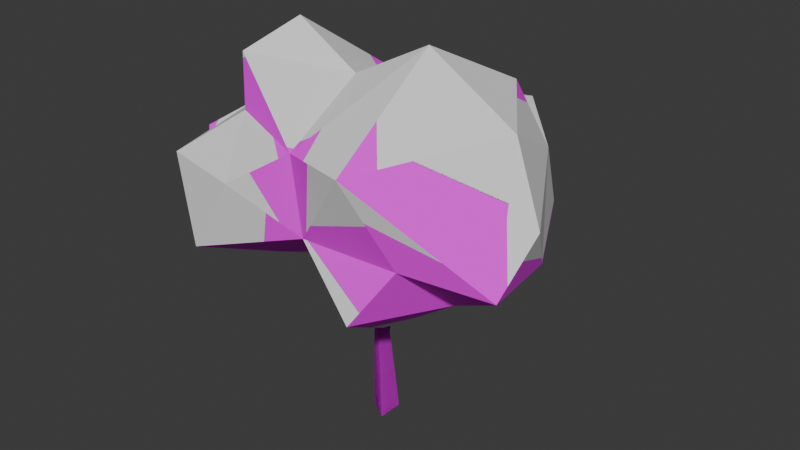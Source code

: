 # Source: Tree_Generator.blend  (saved by Blender 4.2.67; exported with 4.5.12 LTS)
import bpy
from mathutils import Matrix  # noqa: F401  (used for matrix-valued properties, if any)

bpy.ops.wm.read_factory_settings(use_empty=True)
scene = bpy.context.scene
scene.name = 'Scene'

# ---- collections
col_source = bpy.data.collections.new('Source'); scene.collection.children.link(col_source)

# ---- images (referenced by path relative to the original .blend; pixels are not part of the script)
import os
ASSET_DIR = os.environ.get("B2B_ASSET_DIR", "")  # directory of the original .blend (textures are referenced by path, not embedded)
HERE = os.path.dirname(os.path.abspath(__file__))  # packed textures are extracted next to this script under _unpacked/

def load_image(name, relpath, width, height, colorspace="sRGB"):
    """Load a texture the original file referenced (path relative to the .blend, or extracted next to this script)."""
    p = next((c for c in (os.path.join(HERE, relpath), os.path.join(ASSET_DIR, relpath)) if relpath and os.path.exists(c)), "")
    if p:
        img = bpy.data.images.load(p, check_existing=True)
        img.name = name
    else:  # same state as the original file: an image datablock whose file is absent (Cycles renders it pink)
        img = bpy.data.images.new(name, width, height)
        img.source = "FILE"
        img.filepath = "//" + (relpath or name)
    img.colorspace_settings.name = colorspace
    return img
img_tree_texture_png = load_image('Tree Texture.png', 'Tree Texture.png', 1024, 1024, 'sRGB')

# ---- materials (node trees are filled in below, after node groups)
mat_leaf = bpy.data.materials.new('Leaf')
mat_leaf.alpha_threshold = 0.0
mat_leaf.roughness = 0.5
mat_leaf.line_color = (0.0, 0.0, 0.0, 1.0)

# ---- node groups
ng_random_offset = bpy.data.node_groups.new('Random Offset', 'GeometryNodeTree')
_s = ng_random_offset.interface.new_socket(name='Offset', in_out='OUTPUT', socket_type='NodeSocketVector')
_s = ng_random_offset.interface.new_socket(name='Range', in_out='INPUT', socket_type='NodeSocketFloat')
_s.min_value = -1e+04
_s.max_value = 1e+04
_s = ng_random_offset.interface.new_socket(name='ID', in_out='INPUT', socket_type='NodeSocketInt')
_s = ng_random_offset.interface.new_socket(name='Seed', in_out='INPUT', socket_type='NodeSocketInt')
_s.default_value = 45
_s.min_value = -10000
_s.max_value = 10000
_N = ng_random_offset.nodes; _L = ng_random_offset.links
n0 = _N.new('NodeGroupOutput'); n0.name = 'Group Output'; n0.location = (395, 0)
n1 = _N.new('NodeGroupInput'); n1.name = 'Group Input'; n1.location = (-405, 0)
n2 = _N.new('FunctionNodeRandomValue'); n2.name = 'Random Value'; n2.location = (205, 40)
n2.data_type = 'FLOAT_VECTOR'
n3 = _N.new('ShaderNodeCombineXYZ'); n3.name = 'Combine XYZ'; n3.location = (7, 31)
n3.hide = True
n3.inputs[2].default_value = 1.0
n4 = _N.new('ShaderNodeCombineXYZ'); n4.name = 'Combine XYZ.001'; n4.location = (-3, -40)
n4.hide = True
n4.inputs[2].default_value = 1.0
n5 = _N.new('ShaderNodeMath'); n5.name = 'Math'; n5.location = (-205, -2)
n5.hide = True
n5.operation = 'MULTIPLY'
n5.inputs[1].default_value = -1.0
_L.new(n3.outputs[0], n2.inputs[0])
_L.new(n5.outputs[0], n3.inputs[1])
_L.new(n5.outputs[0], n3.inputs[0])
_L.new(n4.outputs[0], n2.inputs[1])
_L.new(n1.outputs[0], n4.inputs[0])
_L.new(n1.outputs[0], n4.inputs[1])
_L.new(n1.outputs[0], n5.inputs[0])
_L.new(n1.outputs[2], n2.inputs[8])
_L.new(n2.outputs[0], n0.inputs[0])
_L.new(n1.outputs[1], n2.inputs[7])
n0.is_active_output = True
ng_random_branch = bpy.data.node_groups.new('Random Branch', 'GeometryNodeTree')
_s = ng_random_branch.interface.new_socket(name='Offset', in_out='OUTPUT', socket_type='NodeSocketVector')
_s = ng_random_branch.interface.new_socket(name='Range', in_out='INPUT', socket_type='NodeSocketFloat')
_s.min_value = -1e+04
_s.max_value = 1e+04
_s = ng_random_branch.interface.new_socket(name='Height', in_out='INPUT', socket_type='NodeSocketFloat')
_s.default_value = 0.5
_s.min_value = -1e+04
_s.max_value = 1e+04
_s = ng_random_branch.interface.new_socket(name='ID', in_out='INPUT', socket_type='NodeSocketInt')
_s = ng_random_branch.interface.new_socket(name='Seed', in_out='INPUT', socket_type='NodeSocketInt')
_s.default_value = 45
_s.min_value = -10000
_s.max_value = 10000
_N = ng_random_branch.nodes; _L = ng_random_branch.links
n0 = _N.new('NodeGroupOutput'); n0.name = 'Group Output'; n0.location = (561, 0)
n1 = _N.new('NodeGroupInput'); n1.name = 'Group Input'; n1.location = (-571, 0)
n2 = _N.new('ShaderNodeVectorMath'); n2.name = 'Vector Math.003'; n2.location = (371, 85)
n2.hide = True
n2.operation = 'MULTIPLY'
n3 = _N.new('GeometryNodeGroup'); n3.name = 'Group.002'; n3.location = (44, 36)
n3.hide = True
n3.node_tree = ng_random_offset
n4 = _N.new('ShaderNodeCombineXYZ'); n4.name = 'Combine XYZ.004'; n4.location = (216, -35)
n4.hide = True
n4.inputs[0].default_value = 1.0
n4.inputs[1].default_value = 1.0
n5 = _N.new('ShaderNodeMath'); n5.name = 'Math.005'; n5.location = (58, -54)
n5.hide = True
n5.operation = 'MULTIPLY'
n6 = _N.new('FunctionNodeRandomValue'); n6.name = 'Random Value.001'; n6.location = (-131, -85)
n6.hide = True
n6.inputs[2].default_value = 0.8
n6.inputs[3].default_value = 1.2
_L.new(n5.outputs[0], n4.inputs[2])
_L.new(n3.outputs[0], n2.inputs[0])
_L.new(n4.outputs[0], n2.inputs[1])
_L.new(n6.outputs[1], n5.inputs[1])
_L.new(n1.outputs[0], n3.inputs[0])
_L.new(n1.outputs[3], n3.inputs[2])
_L.new(n1.outputs[3], n6.inputs[8])
_L.new(n1.outputs[1], n5.inputs[0])
_L.new(n2.outputs[0], n0.inputs[0])
_L.new(n1.outputs[2], n3.inputs[1])
_L.new(n1.outputs[2], n6.inputs[7])
n0.is_active_output = True
ng_branch = bpy.data.node_groups.new('Branch', 'GeometryNodeTree')
_s = ng_branch.interface.new_socket(name='Geometry', in_out='OUTPUT', socket_type='NodeSocketGeometry')
_s = ng_branch.interface.new_socket(name='Geometry', in_out='INPUT', socket_type='NodeSocketGeometry')
_s = ng_branch.interface.new_socket(name='Main Range', in_out='INPUT', socket_type='NodeSocketFloat')
_s.default_attribute_name = '0.2'
_s = ng_branch.interface.new_socket(name='Main Height', in_out='INPUT', socket_type='NodeSocketFloat')
_s.default_attribute_name = '2.5'
_s = ng_branch.interface.new_socket(name='Branch Range', in_out='INPUT', socket_type='NodeSocketFloat')
_s.default_attribute_name = '1'
_s = ng_branch.interface.new_socket(name='Branch Height', in_out='INPUT', socket_type='NodeSocketFloat')
_s.default_attribute_name = '2'
_s = ng_branch.interface.new_socket(name='Seed', in_out='INPUT', socket_type='NodeSocketInt')
_s.default_attribute_name = '0'
ng_branch.is_modifier = True
_N = ng_branch.nodes; _L = ng_branch.links
n0 = _N.new('NodeGroupInput'); n0.name = 'Group Input'; n0.location = (-1000, -211)
n0.hide = True
n1 = _N.new('NodeGroupOutput'); n1.name = 'Group Output'; n1.location = (1306, -130)
n2 = _N.new('GeometryNodeExtrudeMesh'); n2.name = 'Extrude Mesh'; n2.location = (137, -272)
n2.hide = True
n3 = _N.new('GeometryNodeExtrudeMesh'); n3.name = 'Extrude Mesh.001'; n3.location = (-366, -242)
n3.hide = True
n4 = _N.new('GeometryNodeExtrudeMesh'); n4.name = 'Extrude Mesh.002'; n4.location = (386, -129)
n4.hide = True
n5 = _N.new('GeometryNodeJoinGeometry'); n5.name = 'Join Geometry'; n5.location = (883, -119)
n6 = _N.new('GeometryNodeScaleElements'); n6.name = 'Scale Elements'; n6.location = (405, -274)
n6.hide = True
n6.inputs[2].default_value = 0.5
n7 = _N.new('GeometryNodeScaleElements'); n7.name = 'Scale Elements.001'; n7.location = (645, -125)
n7.hide = True
n7.inputs[2].default_value = 0.3
n8 = _N.new('GeometryNodeScaleElements'); n8.name = 'Scale Elements.002'; n8.location = (-103, -201)
n8.hide = True
n8.inputs[2].default_value = 0.6
n9 = _N.new('GeometryNodeExtrudeMesh'); n9.name = 'Extrude Mesh.003'; n9.location = (-738, -240)
n9.hide = True
n10 = _N.new('GeometryNodeScaleElements'); n10.name = 'Scale Elements.003'; n10.location = (-532, -212)
n10.hide = True
n10.inputs[2].default_value = 0.6
n11 = _N.new('NodeGroupInput'); n11.name = 'Group Input.001'; n11.location = (-1580, -312)
n11.hide = True
n12 = _N.new('ShaderNodeVectorMath'); n12.name = 'Vector Math.001'; n12.location = (-932, -313)
n12.hide = True
n12.operation = 'MULTIPLY'
n13 = _N.new('ShaderNodeCombineXYZ'); n13.name = 'Combine XYZ.002'; n13.location = (-1179, -388)
n13.hide = True
n13.inputs[0].default_value = 1.0
n13.inputs[1].default_value = 1.0
n14 = _N.new('NodeGroupInput'); n14.name = 'Group Input.003'; n14.location = (-1835, -818)
n14.hide = True
n15 = _N.new('GeometryNodeGroup'); n15.name = 'Group'; n15.location = (-1168, -310)
n15.hide = True
n15.node_tree = ng_random_offset
n15.inputs[1].default_value = 0
n16 = _N.new('FunctionNodeRandomValue'); n16.name = 'Random Value'; n16.location = (-1573, -817)
n16.hide = True
n16.inputs[2].default_value = 0.5
n16.inputs[3].default_value = 0.7
n17 = _N.new('ShaderNodeMath'); n17.name = 'Math'; n17.location = (-1389, -391)
n17.hide = True
n17.operation = 'MULTIPLY'
n18 = _N.new('ShaderNodeMath'); n18.name = 'Math.001'; n18.location = (-1276, -820)
n18.hide = True
n18.operation = 'SUBTRACT'
n18.inputs[0].default_value = 1.0
n19 = _N.new('NodeGroupInput'); n19.name = 'Group Input.002'; n19.location = (-1128, -499)
n19.hide = True
n20 = _N.new('ShaderNodeVectorMath'); n20.name = 'Vector Math.002'; n20.location = (-528, -438)
n20.hide = True
n20.operation = 'MULTIPLY'
n21 = _N.new('GeometryNodeGroup'); n21.name = 'Group.001'; n21.location = (-736, -458)
n21.hide = True
n21.node_tree = ng_random_offset
n21.inputs[1].default_value = 1
n22 = _N.new('ShaderNodeCombineXYZ'); n22.name = 'Combine XYZ.003'; n22.location = (-723, -549)
n22.hide = True
n22.inputs[0].default_value = 1.0
n22.inputs[1].default_value = 1.0
n23 = _N.new('ShaderNodeMath'); n23.name = 'Math.002'; n23.location = (-909, -574)
n23.hide = True
n23.operation = 'MULTIPLY'
n24 = _N.new('NodeGroupInput'); n24.name = 'Group Input.004'; n24.location = (-343, -432)
n24.hide = True
n25 = _N.new('GeometryNodeGroup'); n25.name = 'Group.003'; n25.location = (-107, -441)
n25.hide = True
n25.node_tree = ng_random_branch
n25.inputs[2].default_value = 2
n26 = _N.new('NodeGroupInput'); n26.name = 'Group Input.005'; n26.location = (-817, -65)
n26.hide = True
n27 = _N.new('GeometryNodeGroup'); n27.name = 'Group.004'; n27.location = (-386, -55)
n27.hide = True
n27.node_tree = ng_random_branch
n27.inputs[2].default_value = 4
n28 = _N.new('ShaderNodeMath'); n28.name = 'Math.003'; n28.location = (-605, -42)
n28.hide = True
n28.operation = 'MULTIPLY'
n28.inputs[1].default_value = 0.3
n29 = _N.new('ShaderNodeMath'); n29.name = 'Math.004'; n29.location = (-610, 9)
n29.hide = True
n29.operation = 'MULTIPLY'
n29.inputs[1].default_value = 0.3
n30 = _N.new('ShaderNodeVectorMath'); n30.name = 'Vector Math'; n30.location = (253, -16)
n30.hide = True
n30.operation = 'SUBTRACT'
n31 = _N.new('ShaderNodeVectorMath'); n31.name = 'Vector Math.003'; n31.location = (-143, 72)
n31.operation = 'MULTIPLY'
n32 = _N.new('ShaderNodeVectorMath'); n32.name = 'Vector Math.004'; n32.location = (73, -95)
n32.operation = 'MULTIPLY'
n32.inputs[1].default_value = (-0.5, -0.5, 1.0)
_L.new(n10.outputs[0], n3.inputs[0])
_L.new(n3.outputs[1], n2.inputs[1])
_L.new(n8.outputs[0], n4.inputs[0])
_L.new(n3.outputs[1], n4.inputs[1])
_L.new(n5.outputs[0], n1.inputs[0])
_L.new(n7.outputs[0], n5.inputs[0])
_L.new(n2.outputs[0], n6.inputs[0])
_L.new(n6.outputs[0], n5.inputs[0])
_L.new(n2.outputs[1], n6.inputs[1])
_L.new(n4.outputs[0], n7.inputs[0])
_L.new(n4.outputs[1], n7.inputs[1])
_L.new(n3.outputs[0], n8.inputs[0])
_L.new(n8.outputs[0], n2.inputs[0])
_L.new(n3.outputs[1], n8.inputs[1])
_L.new(n0.outputs[0], n9.inputs[0])
_L.new(n9.outputs[0], n10.inputs[0])
_L.new(n9.outputs[1], n10.inputs[1])
_L.new(n9.outputs[1], n3.inputs[1])
_L.new(n12.outputs[0], n9.inputs[2])
_L.new(n15.outputs[0], n12.inputs[0])
_L.new(n13.outputs[0], n12.inputs[1])
_L.new(n17.outputs[0], n13.inputs[2])
_L.new(n11.outputs[1], n15.inputs[0])
_L.new(n11.outputs[5], n15.inputs[2])
_L.new(n14.outputs[5], n16.inputs[8])
_L.new(n16.outputs[1], n17.inputs[1])
_L.new(n16.outputs[1], n18.inputs[1])
_L.new(n21.outputs[0], n20.inputs[0])
_L.new(n19.outputs[1], n21.inputs[0])
_L.new(n20.outputs[0], n3.inputs[2])
_L.new(n23.outputs[0], n22.inputs[2])
_L.new(n18.outputs[0], n23.inputs[1])
_L.new(n22.outputs[0], n20.inputs[1])
_L.new(n11.outputs[2], n17.inputs[0])
_L.new(n19.outputs[2], n23.inputs[0])
_L.new(n25.outputs[0], n2.inputs[2])
_L.new(n19.outputs[5], n21.inputs[2])
_L.new(n24.outputs[3], n25.inputs[0])
_L.new(n24.outputs[5], n25.inputs[3])
_L.new(n24.outputs[4], n25.inputs[1])
_L.new(n29.outputs[0], n27.inputs[0])
_L.new(n26.outputs[5], n27.inputs[3])
_L.new(n28.outputs[0], n27.inputs[1])
_L.new(n26.outputs[4], n28.inputs[0])
_L.new(n26.outputs[3], n29.inputs[0])
_L.new(n32.outputs[0], n30.inputs[0])
_L.new(n27.outputs[0], n31.inputs[0])
_L.new(n25.outputs[0], n32.inputs[0])
_L.new(n27.outputs[0], n30.inputs[1])
_L.new(n30.outputs[0], n4.inputs[2])
n1.is_active_output = True
ng_leaf = bpy.data.node_groups.new('Leaf', 'GeometryNodeTree')
_s = ng_leaf.interface.new_socket(name='Geometry', in_out='OUTPUT', socket_type='NodeSocketGeometry')
_s = ng_leaf.interface.new_socket(name='Geometry', in_out='INPUT', socket_type='NodeSocketGeometry')
_s.hide_in_modifier = True
_s = ng_leaf.interface.new_socket(name='Radius', in_out='INPUT', socket_type='NodeSocketFloat')
_s.default_value = 0.5
_s.min_value = -1e+04
_s.max_value = 1e+04
_s.default_attribute_name = '2.4'
_s = ng_leaf.interface.new_socket(name='Phase', in_out='INPUT', socket_type='NodeSocketFloat')
_s.default_attribute_name = '-0.5'
ng_leaf.is_modifier = True
_N = ng_leaf.nodes; _L = ng_leaf.links
n0 = _N.new('NodeGroupOutput'); n0.name = 'Group Output'; n0.location = (850, 59)
n1 = _N.new('GeometryNodeInstanceOnPoints'); n1.name = 'Instance on Points'; n1.location = (-22, 58)
n1.hide = True
n2 = _N.new('GeometryNodeDistributePointsInVolume'); n2.name = 'Distribute Points in Volume'; n2.location = (-240, 176)
n2.hide = True
n3 = _N.new('GeometryNodeMeshIcoSphere'); n3.name = 'Ico Sphere'; n3.location = (-417, -138)
n4 = _N.new('GeometryNodeMeshIcoSphere'); n4.name = 'Ico Sphere.001'; n4.location = (-880, 125)
n4.hide = True
n5 = _N.new('GeometryNodeMeshToVolume'); n5.name = 'Mesh to Volume'; n5.location = (-484, 158)
n5.hide = True
n5.inputs[1].default_value = 2.2
n6 = _N.new('GeometryNodeMeshCube'); n6.name = 'Cube'; n6.location = (-1032, -72)
n6.hide = True
n7 = _N.new('ShaderNodeMath'); n7.name = 'Math'; n7.location = (-1230, -123)
n7.width = 126
n7.hide = True
n7.operation = 'MULTIPLY'
n7.inputs[1].default_value = 2.0
n8 = _N.new('GeometryNodeMeshBoolean'); n8.name = 'Mesh Boolean'; n8.location = (-681, 82)
n8.hide = True
n9 = _N.new('GeometryNodeTransform'); n9.name = 'Transform Geometry'; n9.location = (-837, -90)
n9.hide = True
n10 = _N.new('ShaderNodeCombineXYZ'); n10.name = 'Combine XYZ'; n10.location = (-1048, -248)
n10.hide = True
n11 = _N.new('ShaderNodeMath'); n11.name = 'Math.001'; n11.location = (-1246, -244)
n11.width = 126
n11.hide = True
n11.operation = 'MULTIPLY'
n12 = _N.new('NodeGroupInput'); n12.name = 'Group Input'; n12.location = (-1609, -14)
n13 = _N.new('ShaderNodeMath'); n13.name = 'Math.002'; n13.location = (-1250, -180)
n13.width = 126
n13.hide = True
n13.operation = 'MULTIPLY'
n13.inputs[1].default_value = 2.0
n14 = _N.new('GeometryNodeRealizeInstances'); n14.name = 'Realize Instances'; n14.location = (421, 54)
n15 = _N.new('NodeGroupInput'); n15.name = 'Group Input.001'; n15.location = (471, 206)
_L.new(n2.outputs[0], n1.inputs[0])
_L.new(n5.outputs[0], n2.inputs[0])
_L.new(n3.outputs[0], n1.inputs[2])
_L.new(n8.outputs[0], n5.inputs[0])
_L.new(n7.outputs[0], n6.inputs[0])
_L.new(n6.outputs[0], n9.inputs[0])
_L.new(n9.outputs[0], n8.inputs[1])
_L.new(n10.outputs[0], n9.inputs[1])
_L.new(n11.outputs[0], n10.inputs[2])
_L.new(n12.outputs[1], n7.inputs[0])
_L.new(n12.outputs[1], n4.inputs[0])
_L.new(n13.outputs[0], n11.inputs[0])
_L.new(n12.outputs[1], n13.inputs[0])
_L.new(n12.outputs[2], n11.inputs[1])
_L.new(n1.outputs[0], n14.inputs[0])
_L.new(n4.outputs[0], n8.inputs[0])
_L.new(n14.outputs[0], n0.inputs[0])
n0.is_active_output = True

# ---- material node trees
mat_leaf.use_nodes = True; mat_leaf.node_tree.nodes.clear()
_N = mat_leaf.node_tree.nodes; _L = mat_leaf.node_tree.links
n0 = _N.new('ShaderNodeOutputMaterial'); n0.name = 'Material Output'; n0.location = (411, 338)
n1 = _N.new('ShaderNodeBsdfPrincipled'); n1.name = 'Principled BSDF'; n1.location = (10, 300)
n1.inputs[2].default_value = 1.0
n1.inputs[3].default_value = 1.45
n2 = _N.new('ShaderNodeTexImage'); n2.name = 'Image Texture'; n2.location = (-324, 268)
n2.image = img_tree_texture_png
_L.new(n1.outputs[0], n0.inputs[0])
_L.new(n2.outputs[0], n1.inputs[0])
n0.is_active_output = True

# ---- world
world_world = bpy.data.worlds.new('World'); scene.world = world_world
world_world.use_nodes = True; world_world.node_tree.nodes.clear()
_N = world_world.node_tree.nodes; _L = world_world.node_tree.links
n0 = _N.new('ShaderNodeOutputWorld'); n0.name = 'World Output'; n0.location = (300, 300)
n1 = _N.new('ShaderNodeBackground'); n1.name = 'Background'; n1.location = (10, 300)
n1.inputs[0].default_value = (0.05088, 0.05088, 0.05088, 1.0)
_L.new(n1.outputs[0], n0.inputs[0])
n0.is_active_output = True
world_world.color = (0.05088, 0.05088, 0.05088)
world_world.sun_shadow_jitter_overblur = 0.0

# ---- meshes
me_plane = bpy.data.meshes.new('Plane')
me_plane.from_pydata([(-0.1396, 0.0, 0.0), (0.1593, -0.188, 0.0), (0.1593, 0.188, 0.0)], [], [(0, 1, 2)])
_uv = me_plane.uv_layers.new(name='UVMap')
_uv.uv.foreach_set('vector', [0.0, 0.0, 1.0, 0.0, 1.0, 1.0])
me_plane.update()
me_icosphere = bpy.data.meshes.new('Icosphere')
me_icosphere.from_pydata([], [], [])
_uv = me_icosphere.uv_layers.new(name='UVMap')
_uv.uv.foreach_set('vector', [])
me_icosphere.update()
me_plane_012 = bpy.data.meshes.new('Plane.012')
me_plane_012.from_pydata([(-0.1396, 0.0, 0.0), (0.1593, -0.188, 0.0), (0.1593, 0.188, 0.0), (-0.01549, -0.1257, 1.337), (0.1638, -0.2385, 1.337), (0.1638, -0.01285, 1.337), (0.1601, -0.08253, 1.99), (0.2677, -0.1502, 1.99), (0.2677, -0.01484, 1.99), (-0.2734, -0.2905, 3.132), (-0.2411, -0.3108, 3.132), (-0.2411, -0.2702, 3.132), (-0.1396, 0.0, 0.0), (0.1593, -0.188, 0.0), (0.1593, 0.188, 0.0), (-0.01549, -0.1257, 1.337), (0.1638, -0.2385, 1.337), (0.1638, -0.01285, 1.337), (0.1601, -0.08253, 1.99), (0.2677, -0.1502, 1.99), (0.2677, -0.01484, 1.99), (0.9733, 0.3836, 3.525), (1.027, 0.3497, 3.525), (1.027, 0.4174, 3.525), (-2.493, -0.29, 3.034), (-1.455, -0.3629, 2.37), (-0.1901, -0.8969, 2.778), (-1.644, -1.898, 4.123), (-2.327, -0.7821, 3.951), (-1.771, 0.6837, 3.027), (-2.088, 0.4987, 3.857), (-1.746, -0.4673, 4.349), (-1.75, -1.368, 3.096), (-1.156, -2.125, 3.063), (-0.5643, -2.09, 4.071), (0.1726, -1.596, 3.4), (-0.99, -1.323, 4.654), (-1.204, -1.108, 5.296), (-0.8975, -0.4154, 5.642), (-0.3827, 0.9131, 2.807), (-0.8359, 2.26, 2.625), (-0.003291, 0.5428, 2.457), (-0.1318, 1.828, 2.21), (-0.2826, 2.691, 3.663), (-0.8766, 0.3982, 2.897), (-1.763, 1.238, 4.503), (-1.391, 0.3582, 4.988), (-0.3148, 0.7208, 4.76), (-1.049, 1.672, 3.543), (0.05054, -0.4794, 5.126), (-0.3313, 1.89, 4.252), (0.6918, -0.04029, 2.787), (1.488, -1.456, 3.353), (0.9862, -1.749, 2.577), (0.8584, -0.9412, 2.125), (1.598, -0.4964, 2.523), (2.563, -1.015, 3.143), (2.294, 0.3227, 3.003), (1.081, -1.967, 4.561), (0.1374, -1.708, 4.525), (0.9259, -0.1936, 5.583), (2.222, -0.2537, 4.839), (2.689, -0.4087, 3.844), (1.011, 0.5949, 2.634), (0.629, 1.396, 2.633), (0.6563, 2.266, 2.946), (1.657, 1.556, 3.186), (1.39, 0.9309, 4.974), (0.5667, 1.083, 4.494), (0.9367, 2.016, 4.336), (1.854, 1.006, 4.181)], [], [(9, 10, 11), (4, 3, 0, 1), (5, 4, 1, 2), (3, 5, 2, 0), (7, 6, 3, 4), (8, 7, 4, 5), (6, 8, 5, 3), (10, 9, 6, 7), (11, 10, 7, 8), (9, 11, 8, 6), (21, 22, 23), (16, 15, 12, 13), (17, 16, 13, 14), (15, 17, 14, 12), (19, 18, 15, 16), (20, 19, 16, 17), (18, 20, 17, 15), (22, 21, 18, 19), (23, 22, 19, 20), (21, 23, 20, 18), (25, 32, 24), (25, 26, 32), (28, 32, 31), (28, 24, 32), (33, 34, 27), (36, 27, 34), (46, 38, 47), (34, 33, 35), (37, 36, 59), (29, 25, 24), (39, 40, 42), (43, 65, 40), (24, 28, 30), (30, 29, 24), (30, 44, 29), (44, 30, 48), (45, 31, 46), (48, 39, 44), (50, 48, 45), (50, 45, 46), (53, 26, 54), (41, 51, 44), (55, 52, 53), (51, 55, 54), (55, 56, 52), (57, 56, 55), (35, 53, 52), (49, 37, 59), (63, 39, 64), (65, 42, 40), (64, 42, 65), (66, 63, 64), (47, 49, 60), (67, 47, 60), (60, 61, 67), (69, 68, 70), (70, 68, 67), (66, 64, 65), (69, 70, 66), (62, 57, 70), (61, 62, 70), (32, 26, 33), (44, 26, 25), (33, 26, 35), (27, 32, 33), (31, 32, 27), (31, 30, 28), (31, 37, 46), (31, 27, 36), (37, 31, 36), (38, 46, 37), (59, 36, 34), (38, 49, 47), (49, 38, 37), (29, 44, 25), (44, 39, 41), (45, 30, 31), (48, 30, 45), (48, 40, 39), (46, 47, 50), (43, 40, 48), (50, 47, 68), (43, 48, 50), (35, 26, 53), (51, 26, 44), (51, 54, 26), (55, 53, 54), (57, 55, 51), (35, 52, 58), (35, 59, 34), (59, 35, 58), (60, 49, 59), (60, 59, 58), (61, 60, 58), (58, 52, 56), (56, 61, 58), (62, 61, 56), (62, 56, 57), (41, 63, 51), (42, 64, 39), (39, 63, 41), (51, 63, 57), (66, 57, 63), (69, 50, 68), (68, 47, 67), (65, 43, 50), (65, 50, 69), (69, 66, 65), (67, 61, 70), (66, 70, 57)])
_uv = me_plane_012.uv_layers.new(name='UVMap')
_uv.uv.foreach_set('vector', [0.7116, 0.6914, 0.715, 0.693, 0.7116, 0.6951, 0.8608, 0.5769, 0.9029, 0.5772, 0.9334, 0.7093, 0.8634, 0.7088, 0.906, 0.1762, 0.9507, 0.1753, 0.9512, 0.3078, 0.8766, 0.3093, 0.7844, 0.5817, 0.8263, 0.5835, 0.8239, 0.7174, 0.7541, 0.7144, 0.8545, 0.5114, 0.8797, 0.5115, 0.9029, 0.5772, 0.8608, 0.5769, 0.9012, 0.111, 0.928, 0.1105, 0.9507, 0.1753, 0.906, 0.1762, 0.8294, 0.5185, 0.8545, 0.5195, 0.8263, 0.5835, 0.7844, 0.5817, 0.9259, 0.4022, 0.9334, 0.4023, 0.8797, 0.5115, 0.8545, 0.5114, 0.9431, 0.0001593, 0.9512, -3.274e-08, 0.928, 0.1105, 0.9012, 0.111, 0.7541, 0.4022, 0.7617, 0.4025, 0.8545, 0.5195, 0.8294, 0.5185, 0.7116, 0.688, 0.717, 0.6846, 0.717, 0.6914, 0.835, 0.2274, 0.8766, 0.2301, 0.8766, 0.363, 0.8072, 0.3585, 0.7625, 0.2241, 0.8072, 0.2255, 0.7802, 0.3573, 0.7058, 0.3549, 0.5822, 0.2383, 0.623, 0.2334, 0.7058, 0.3607, 0.6377, 0.369, 0.8437, 0.1618, 0.8687, 0.1635, 0.8766, 0.2301, 0.835, 0.2274, 0.7713, 0.159, 0.7981, 0.1599, 0.8072, 0.2255, 0.7625, 0.2241, 0.5847, 0.1712, 0.6092, 0.1682, 0.623, 0.2334, 0.5822, 0.2383, 0.8103, -2.464e-08, 0.8228, 0.0008084, 0.8687, 0.1635, 0.8437, 0.1618, 0.7058, 8.164e-09, 0.7192, 0.0004302, 0.7981, 0.1599, 0.7713, 0.159, 0.6935, 0.001485, 0.7058, 8.812e-09, 0.6092, 0.1682, 0.5847, 0.1712, 0.3635, 0.3275, 0.3409, 0.3987, 0.3027, 0.3341, 0.1813, 0.7854, 0.2337, 0.6973, 0.2337, 0.8403, 0.1058, 0.7289, 0.08175, 0.8353, 0.08175, 0.6846, 0.04474, 0.9391, 3.067e-09, 0.9753, 5.404e-09, 0.8813, 0.2804, 0.08771, 0.2238, 0.1026, 0.242, 1.524e-08, 0.217, 0.8561, 0.217, 0.95, 0.1778, 0.918, 0.03165, 0.3778, -1.982e-09, 0.2953, 0.05992, 0.2946, 0.2238, 0.1026, 0.2804, 0.08771, 0.2442, 0.1863, 0.2783, 0.8205, 0.2458, 0.802, 0.2337, 0.6868, 0.3264, 0.2255, 0.3635, 0.3275, 0.3027, 0.3341, 0.375, 0.7383, 0.428, 0.7414, 0.3948, 0.8031, 0.1307, 0.3751, 0.1725, 0.289, 0.168, 0.4322, 3.101e-10, 0.6846, 0.013, 0.5904, 0.05905, 0.6799, 0.2942, 0.2234, 0.3264, 0.2255, 0.3027, 0.3341, 0.395, 0.2234, 0.395, 0.377, 0.3698, 0.2979, 0.375, 0.5665, 0.3761, 0.4153, 0.4385, 0.5034, 0.1097, 0.6846, 0.0482, 0.5694, 0.1022, 0.5797, 0.4385, 0.5034, 0.4038, 0.6062, 0.375, 0.5665, 0.09475, 0.3429, 0.1165, 0.4156, 0.05798, 0.4492, 0.09475, 0.3429, 0.05798, 0.4492, 0.03165, 0.3778, 0.2663, 0.2932, 0.2834, 0.1656, 0.2942, 0.2855, 0.2982, 0.7715, 0.2783, 0.8482, 0.2783, 0.6868, 0.1164, 0.5713, 0.1713, 0.6131, 0.1543, 0.6868, 0.3538, 0.5422, 0.3278, 0.6257, 0.2986, 0.5619, 0.1164, 0.5713, 0.1702, 0.5083, 0.1713, 0.6131, 0.1097, 0.4603, 0.1702, 0.5083, 0.1164, 0.5713, 0.2442, 0.1863, 0.2663, 0.2932, 0.2235, 0.3045, 0.1097, 0.7905, 0.1549, 0.6868, 0.1712, 0.8356, 0.4105, 0.7383, 0.4038, 0.6062, 0.4385, 0.6947, 0.428, 0.8701, 0.3948, 0.8031, 0.428, 0.7414, 0.3276, 0.1264, 0.2942, 0.1949, 0.2949, 0.08658, 0.339, 0.01195, 0.3664, 0.1171, 0.3276, 0.1264, 0.08175, 0.6846, 0.02878, 0.7577, 6.337e-09, 0.6846, 0.07417, 0.1404, 0.05992, 0.2946, 0.02875, 0.1358, 0.1994, 0.4587, 0.2186, 0.5983, 0.1725, 0.5595, 0.4213, 0.8701, 0.4213, 0.9627, 0.375, 0.8898, 0.1181, 0.1152, 0.08738, 0.2301, 0.07417, 0.1404, 0.339, 0.01195, 0.3276, 0.1264, 0.2949, 0.08658, 0.1086, 0.2286, 0.1181, 0.1152, 0.1674, 0.1698, 0.1312, -2.023e-08, 0.1725, 0.07566, 0.1181, 0.1152, 0.07994, 0.02887, 0.1312, -2.023e-08, 0.1181, 0.1152, 0.1454, 0.8356, 0.1454, 1.0, 0.1097, 0.8672, 0.1725, 0.6868, 0.2337, 0.6973, 0.1813, 0.7854, 0.4758, 0.8833, 0.428, 0.7617, 0.4758, 0.7383, 0.242, 1.524e-08, 0.2942, 0.02044, 0.2804, 0.08771, 0.352, 0.6897, 0.3519, 0.8213, 0.3021, 0.7891, 0.0482, 0.5694, 0.05905, 0.6799, 0.013, 0.5904, 0.0482, 0.5694, 0.06569, 0.4492, 0.1022, 0.5797, 0.352, 0.6897, 0.3021, 0.7891, 0.2986, 0.6897, 0.2783, 0.8205, 0.2337, 0.8953, 0.2458, 0.802, 0.1058, 0.4684, 0.1022, 0.5797, 0.06569, 0.4492, 0.1725, 0.8403, 0.217, 0.8561, 0.1778, 0.918, -1.982e-09, 0.2953, 0.03596, 0.216, 0.05992, 0.2946, 0.1097, 0.7905, 0.1136, 0.6868, 0.1549, 0.6868, 0.3264, 0.2255, 0.3698, 0.2234, 0.3635, 0.3275, 0.375, 0.5665, 0.4038, 0.6062, 0.388, 0.6605, 0.1097, 0.6846, 0.05905, 0.6799, 0.0482, 0.5694, 0.4385, 0.5034, 0.3761, 0.4153, 0.425, 0.4022, 0.4544, 0.8833, 0.4653, 0.9752, 0.428, 0.9752, 0.03165, 0.3778, 0.05992, 0.2946, 0.09475, 0.3429, 0.3446, 0.8355, 0.3446, 0.9584, 0.3047, 0.9219, 0.09475, 0.3429, 0.05992, 0.2946, 0.08738, 0.2301, 0.3446, 0.8355, 0.3047, 0.9219, 0.2986, 0.8213, 0.2442, 0.1863, 0.2834, 0.1656, 0.2663, 0.2932, 0.3538, 0.5422, 0.3169, 0.4454, 0.375, 0.4022, 0.3538, 0.5422, 0.2986, 0.5619, 0.3169, 0.4454, 0.1164, 0.5713, 0.1543, 0.6868, 0.1097, 0.6635, 0.375, 0.6897, 0.3278, 0.6257, 0.3538, 0.5422, 0.2442, 0.1863, 0.2235, 0.3045, 0.1725, 0.2306, 0.2442, 0.1863, 0.1927, 0.1426, 0.2238, 0.1026, 0.1927, 0.1426, 0.2442, 0.1863, 0.1725, 0.2306, 6.337e-09, 0.6846, 0.02878, 0.7577, 0.01536, 0.8813, 0.1994, 0.4587, 0.294, 0.4022, 0.2986, 0.469, 0.2186, 0.5983, 0.1994, 0.4587, 0.2986, 0.469, 0.1725, 0.2306, 0.2235, 0.3045, 0.2163, 0.4022, 0.2986, 0.6868, 0.2186, 0.5983, 0.2986, 0.469, 0.2531, 0.6805, 0.2186, 0.5983, 0.2986, 0.6868, 0.1659, 0.4492, 0.1702, 0.5083, 0.1097, 0.4603, 0.3577, 0.2138, 0.3664, 0.1171, 0.3955, 0.1589, 0.2942, 0.1949, 0.3276, 0.1264, 0.3451, 0.2234, 0.4038, 0.6062, 0.4105, 0.7383, 0.388, 0.6605, 0.3955, 0.1589, 0.3664, 0.1171, 0.3955, -1.516e-08, 0.339, 0.01195, 0.3955, -1.516e-08, 0.3664, 0.1171, 0.08605, 0.9716, 0.04474, 0.9716, 0.07105, 0.8813, 0.08738, 0.2301, 0.05992, 0.2946, 0.07417, 0.1404, 0.1725, 0.289, 0.1307, 0.3751, 0.09475, 0.3429, 0.1725, 0.289, 0.09475, 0.3429, 0.1086, 0.2286, 0.1086, 0.2286, 0.1674, 0.1698, 0.1725, 0.289, 0.07417, 0.1404, 0.07994, 0.02887, 0.1181, 0.1152, 0.1674, 0.1698, 0.1181, 0.1152, 0.1725, 0.07566])
me_plane_012.materials.append(mat_leaf)
me_plane_012.update()

# ---- objects
ob_plane = bpy.data.objects.new('Plane', me_plane)
ob_icosphere = bpy.data.objects.new('Icosphere', me_icosphere)
ob_tree_oak_mesh = bpy.data.objects.new('Tree Oak Mesh', me_plane_012)

# ---- transforms, parenting, visibility, modifiers, constraints
ob_plane.location = (0.0, 0.0, 0.0)
_m = ob_plane.modifiers.new('GeometryNodes', 'NODES')
_m.node_group = ng_branch
_gi = [s.identifier for s in ng_branch.interface.items_tree if s.item_type == 'SOCKET' and s.in_out == 'INPUT']
_m[_gi[1]] = 0.2  # Main Range
_m[_gi[2]] = 1.99  # Main Height
_m[_gi[3]] = 0.84  # Branch Range
_m[_gi[4]] = 1.29  # Branch Height
ob_icosphere.location = (0.05964, 0.0, 3.001)
_m = ob_icosphere.modifiers.new('GeometryNodes', 'NODES')
_m.node_group = ng_leaf
_gi = [s.identifier for s in ng_leaf.interface.items_tree if s.item_type == 'SOCKET' and s.in_out == 'INPUT']
_m[_gi[1]] = 2.4  # Radius
_m[_gi[2]] = -0.5  # Phase
_m = ob_icosphere.modifiers.new('Remesh', 'REMESH')
_m = ob_icosphere.modifiers.new('Decimate', 'DECIMATE')
_m.ratio = 0.005
ob_tree_oak_mesh.location = (0.0, 0.0, 0.0)

# ---- collection membership
col_source.objects.link(ob_plane)
col_source.objects.link(ob_icosphere)
col_source.objects.link(ob_tree_oak_mesh)

# ---- scene / render settings (as saved in the file)
scene.frame_start = 1; scene.frame_end = 250; scene.frame_set(1)
scene.render.engine = 'BLENDER_EEVEE_NEXT'
bpy.context.view_layer.update()

# ---- added for rendering (the .blend has no active camera and no usable light): camera, sun
cam_auto = bpy.data.cameras.new('AutoCamera')
cam_auto.lens = 50.0
cam_auto.sensor_width = 36.0
cam_auto.clip_end = 1000.0
ob_auto_camera = bpy.data.objects.new('AutoCamera', cam_auto)
scene.collection.objects.link(ob_auto_camera)
ob_auto_camera.location = (8.47078, -9.76423, 9.51921)
ob_auto_camera.rotation_euler = (1.09748, -7.21219e-08, 0.694738)
scene.camera = ob_auto_camera
light_auto_sun = bpy.data.lights.new('AutoSun', 'SUN')
light_auto_sun.energy = 3.0
light_auto_sun.angle = 0.0523599
ob_auto_sun = bpy.data.objects.new('AutoSun', light_auto_sun)
scene.collection.objects.link(ob_auto_sun)
ob_auto_sun.rotation_euler = (0.872665, 0.174533, 0.523599)
bpy.context.view_layer.update()
